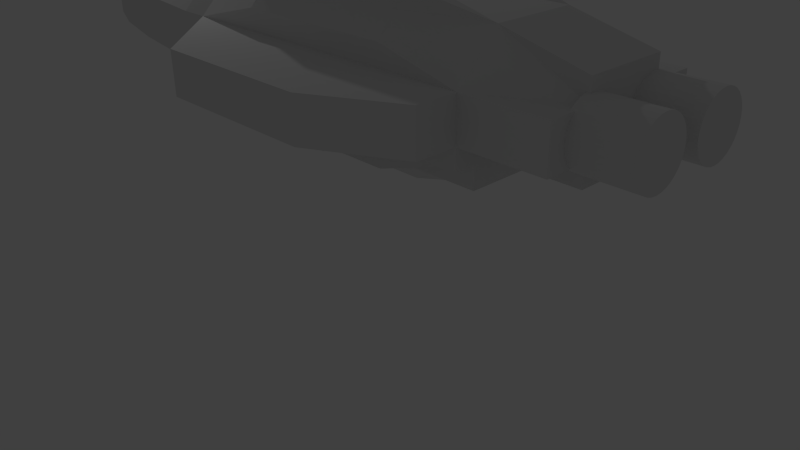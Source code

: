 # Source: Ship2.blend  (saved by Blender 2.76.0; exported with 4.5.12 LTS)
import bpy
from mathutils import Matrix  # noqa: F401  (used for matrix-valued properties, if any)

bpy.ops.wm.read_factory_settings(use_empty=True)
scene = bpy.context.scene
scene.name = 'Scene'

# ---- collections
col_collection_1 = bpy.data.collections.new('Collection 1'); scene.collection.children.link(col_collection_1)

# ---- world
world_world = bpy.data.worlds.new('World'); scene.world = world_world
world_world.color = (0.05088, 0.05088, 0.05088)
world_world.use_sun_shadow = False
world_world.sun_shadow_jitter_overblur = 0.0
world_world.cycles.sampling_method = 'MANUAL'
world_world.cycles.sample_map_resolution = 256

# ---- cameras
cam_camera = bpy.data.cameras.new('Camera')
cam_camera.clip_end = 100.0
cam_camera.lens = 35.0
cam_camera.sensor_width = 32.0
cam_camera.sensor_height = 18.0
cam_camera.ortho_scale = 7.314
cam_camera.dof.focus_distance = 0.0
cam_camera.dof.aperture_fstop = 128.0

# ---- lights
light_lamp = bpy.data.lights.new('Lamp', 'POINT')
light_lamp.transmission_factor = 0.0
light_lamp.cutoff_distance = 30.0
light_lamp.energy = 100.0
light_lamp.shadow_buffer_clip_start = 1.001
light_lamp.shadow_soft_size = 0.1
light_lamp.shadow_maximum_resolution = 0.006
light_lamp.use_absolute_resolution = True
light_lamp.cycles.use_multiple_importance_sampling = False

# ---- meshes
me_cube_001 = bpy.data.meshes.new('Cube.001')
me_cube_001.from_pydata([(-1.0, -1.0, -0.75), (-1.002, -0.748, 0.9983), (-0.998, 0.9991, -0.7526), (-1.0, 0.7511, 1.001), (1.0, -1.0, -0.75), (0.9982, -0.748, 0.9983), (1.002, 0.9991, -0.7526), (0.9999, 0.7511, 1.001), (-2.0, -1.0, 0.0), (-0.9999, -0.001756, 0.8267), (-2.0, 1.0, 0.0), (-1.0, 0.0, -1.0), (-0.0001422, 0.7511, 1.001), (1.0, 1.0, 0.0), (0.002048, 0.9991, -0.7526), (1.0, -0.001756, 0.8267), (1.0, -1.0, 0.0), (1.0, 0.0, -1.0), (-0.001761, -0.748, 0.9983), (0.0, -1.0, -0.75), (0.0001459, -0.001756, 0.8267), (0.0, 0.0, -1.0), (3.0, -0.5, -0.5), (-1.0, -1.0, 0.5), (-1.0, 0.5, 1.0), (-1.0, 1.0, -0.5), (-1.0, -0.5, -1.0), (0.4999, 0.7511, 1.001), (1.0, 1.0, -0.5), (-0.498, 0.9991, -0.7526), (1.0, -0.5, 1.0), (1.0, -1.0, -0.5), (1.0, 0.5, -1.0), (-0.5018, -0.748, 0.9983), (0.5, -1.0, -0.75), (-1.0, -1.0, -0.5), (-1.0, -0.5, 1.0), (-1.0, 1.0, 0.5), (-1.0, 0.5, -1.0), (-0.5001, 0.7511, 1.001), (1.0, 1.0, 0.5), (0.502, 0.9991, -0.7526), (1.0, 0.5, 1.0), (1.0, -1.0, 0.5), (1.0, -0.5, -1.0), (0.4982, -0.748, 0.9983), (-0.5, -1.0, -0.75), (-0.4999, -0.001756, 0.8267), (0.5001, -0.001756, 0.8267), (0.0, -0.5, 1.0), (0.0, 0.5, 1.0), (0.5, 0.0, -1.0), (-0.5, 0.0, -1.0), (0.0, -0.5, -1.0), (0.0, 0.5, -1.0), (0.0, -1.0, -0.5), (0.0, -1.0, 0.5), (3.0, -0.5, -0.25), (3.0, 0.25, -0.5), (3.0, 0.5, -0.5), (3.0, 0.5, -0.25), (0.0, 1.0, -0.5), (0.0, 1.0, 0.5), (-2.0, 0.5, 0.5), (-2.0, -0.5, 0.5), (-2.0, -0.5, -0.5), (0.5, 1.0, 0.5), (-0.5, 1.0, 0.5), (-0.5, 1.0, -0.5), (3.0, 0.5, 0.5), (3.0, 0.25, 0.5), (3.0, 0.5, 0.25), (-0.5, -1.0, 0.5), (0.5, -1.0, 0.5), (0.5, -1.0, -0.5), (-0.5, 0.5, -1.0), (-0.5, -0.5, -1.0), (0.5, -0.5, -1.0), (0.5, 0.5, 1.0), (0.5, -0.5, 1.0), (-0.5, -0.5, 1.0), (-0.5, 0.5, 1.0), (0.5, 0.5, -1.0), (-0.5, -1.0, -0.5), (3.0, 0.0, 0.5), (0.5, 1.0, -0.5), (-2.0, 0.5, -0.5), (-1.002, -0.748, 0.7483), (-1.0, 0.75, 1.0), (-1.0, 1.0, -0.75), (-1.0, -0.75, -0.75), (0.7499, 0.7511, 1.001), (1.0, 1.0, -0.75), (-0.748, 0.9991, -0.7526), (1.0, -0.75, 1.0), (1.0, -1.0, -0.75), (1.002, 0.7491, -0.7526), (-0.7518, -0.748, 0.9983), (0.75, -1.0, -0.75), (-2.0, -1.0, -0.25), (-0.9999, -0.2518, 0.8267), (-2.0, 1.0, 0.25), (-1.0, 0.25, -1.0), (-0.2501, 0.7511, 1.001), (1.0, 1.0, 0.25), (0.252, 0.9991, -0.7526), (1.0, 0.2482, 0.8267), (1.0, -1.0, 0.25), (1.0, -0.25, -1.0), (0.2482, -0.748, 0.9983), (-0.25, -1.0, -0.75), (-0.7499, -0.001756, 0.8267), (0.2501, -0.001756, 0.8267), (0.0, -0.75, 1.0), (0.0001459, 0.2482, 0.8267), (0.75, 0.0, -1.0), (-0.25, 0.0, -1.0), (0.0, -0.75, -0.75), (0.0, 0.25, -1.0), (0.0, -1.0, -0.75), (0.0, -1.0, 0.25), (2.0, -1.0, 0.0), (2.0, -1.0, 0.25), (1.0, 0.0, -0.75), (3.0, -0.25, 0.5), (3.0, -0.5, 0.25), (3.0, -0.5, 0.0), (0.0, 1.0, -0.75), (0.0, 1.0, 0.25), (-2.0, 0.0, -0.75), (-2.0, -1.0, 0.25), (-0.9999, 0.2482, 0.8267), (-2.0, 1.0, -0.25), (-1.0, -0.25, -1.0), (0.2499, 0.7511, 1.001), (1.0, 1.0, -0.25), (-0.248, 0.9991, -0.7526), (1.0, -0.2518, 0.8267), (1.0, -1.0, -0.25), (1.0, 0.25, -1.0), (-0.2518, -0.748, 0.9983), (0.25, -1.0, -0.75), (-1.0, -1.0, -0.75), (-1.0, -0.75, 1.0), (-1.0, 0.7511, 0.7508), (-0.998, 0.7491, -0.7526), (-0.7501, 0.7511, 1.001), (0.9999, 0.7511, 0.7508), (0.752, 0.9991, -0.7526), (1.0, 0.75, 1.0), (0.9982, -0.748, 0.7483), (1.0, -0.75, -0.75), (0.7482, -0.748, 0.9983), (-0.75, -1.0, -0.75), (-0.2499, -0.001756, 0.8267), (0.7501, -0.001756, 0.8267), (0.0001459, -0.2518, 0.8267), (0.0, 0.75, 1.0), (0.25, 0.0, -1.0), (-0.75, 0.0, -1.0), (0.0, -0.25, -1.0), (0.002048, 0.7491, -0.7526), (0.0, -1.0, -0.25), (-0.001761, -0.748, 0.7483), (2.0, 1.0, 0.0), (2.0, 1.0, 0.25), (3.0, -0.75, 0.0), (1.0, 0.0, 0.75), (3.0, 0.5, 0.0), (3.0, 0.25, 0.0), (0.0, 1.0, -0.25), (-0.0001422, 0.7511, 0.7508), (-2.0, 0.0, 0.75), (-2.0, 0.5, 0.75), (-2.0, 0.75, 0.5), (-2.0, -0.5, 0.75), (-2.0, -0.75, 0.5), (-2.0, -0.5, -0.75), (-2.0, -0.75, -0.5), (0.5, 1.0, 0.25), (0.4999, 0.7511, 0.7508), (0.25, 1.0, 0.5), (0.75, 1.0, 0.5), (-0.5, 1.0, 0.25), (-0.5001, 0.7511, 0.7508), (-0.75, 1.0, 0.5), (-0.25, 1.0, 0.5), (-0.5, 1.0, -0.75), (-0.5, 1.0, -0.25), (-0.75, 1.0, -0.5), (-0.25, 1.0, -0.5), (3.0, 0.0, -0.5), (1.0, -0.5, 0.75), (3.0, 0.0, -0.25), (1.0, -0.75, 0.5), (3.0, -0.25, 0.0), (1.0, 0.5, 0.75), (1.0, 0.75, 0.5), (3.0, 0.75, 0.0), (1.0, 0.5, -0.75), (3.0, 0.0, 0.0), (1.0, 0.75, -0.5), (3.0, 0.0, 0.25), (-0.5, -1.0, 0.25), (-0.5018, -0.748, 0.7483), (-0.25, -1.0, 0.5), (-0.75, -1.0, 0.5), (0.5, -1.0, 0.25), (0.4982, -0.748, 0.7483), (0.75, -1.0, 0.5), (0.25, -1.0, 0.5), (0.5, -1.0, -0.75), (0.5, -1.0, -0.25), (0.75, -1.0, -0.5), (0.25, -1.0, -0.5), (-0.25, 0.5, -1.0), (-0.75, 0.5, -1.0), (-0.5, 0.25, -1.0), (-0.498, 0.7491, -0.7526), (-0.25, -0.5, -1.0), (-0.75, -0.5, -1.0), (-0.5, -0.75, -0.75), (-0.5, -0.25, -1.0), (0.75, -0.5, -1.0), (0.25, -0.5, -1.0), (0.5, -0.75, -0.75), (0.5, -0.25, -1.0), (0.25, 0.5, 1.0), (0.75, 0.5, 1.0), (0.5001, 0.2482, 0.8267), (0.5, 0.75, 1.0), (0.25, -0.5, 1.0), (0.75, -0.5, 1.0), (0.5, -0.75, 1.0), (0.5001, -0.2518, 0.8267), (-0.75, -0.5, 1.0), (-0.25, -0.5, 1.0), (-0.5, -0.75, 1.0), (-0.4999, -0.2518, 0.8267), (-0.75, 0.5, 1.0), (-0.25, 0.5, 1.0), (-0.4999, 0.2482, 0.8267), (-0.5, 0.75, 1.0), (0.75, 0.5, -1.0), (0.25, 0.5, -1.0), (0.5, 0.25, -1.0), (0.502, 0.7491, -0.7526), (-0.5, -1.0, -0.75), (-0.5, -1.0, -0.25), (-0.25, -1.0, -0.5), (-0.75, -1.0, -0.5), (1.0, -0.5, -0.75), (3.0, 1.0, 0.0), (3.0, 1.0, 0.25), (1.0, -0.75, -0.5), (0.5, 1.0, -0.75), (0.5, 1.0, -0.25), (0.25, 1.0, -0.5), (0.75, 1.0, -0.5), (-2.0, 0.5, -0.75), (-2.0, 0.75, -0.5), (-2.0, 0.75, -0.25), (-2.0, 0.25, -0.75), (0.75, 1.0, -0.25), (0.25, 1.0, -0.25), (0.25, 1.0, -0.75), (3.0, -1.0, 0.0), (3.0, -1.0, 0.25), (1.0, -0.25, -0.75), (-0.75, -1.0, -0.25), (-0.25, -1.0, -0.25), (-0.25, -1.0, -0.75), (0.252, 0.7491, -0.7526), (0.25, 0.25, -1.0), (0.75, 0.25, -1.0), (-0.25, 0.75, 1.0), (-0.2499, 0.2482, 0.8267), (-0.7499, 0.2482, 0.8267), (-0.2499, -0.2518, 0.8267), (-0.25, -0.75, 1.0), (-0.75, -0.75, 1.0), (0.7501, -0.2518, 0.8267), (0.75, -0.75, 1.0), (0.25, -0.75, 1.0), (0.75, 0.75, 1.0), (0.7501, 0.2482, 0.8267), (0.2501, 0.2482, 0.8267), (0.25, -0.25, -1.0), (0.25, -0.75, -0.75), (0.75, -0.75, -0.75), (-0.75, -0.25, -1.0), (-0.75, -0.75, -0.75), (-0.25, -0.75, -0.75), (-0.748, 0.7491, -0.7526), (-0.75, 0.25, -1.0), (-0.25, 0.25, -1.0), (0.25, -1.0, -0.25), (0.75, -1.0, -0.25), (0.75, -1.0, -0.75), (0.2482, -0.748, 0.7483), (0.7482, -0.748, 0.7483), (0.75, -1.0, 0.25), (-0.7518, -0.748, 0.7483), (-0.2518, -0.748, 0.7483), (-0.25, -1.0, 0.25), (2.0, -1.486, -0.25), (1.0, -1.486, -0.25), (1.0, 0.75, -0.75), (1.0, 0.25, 0.75), (1.0, 0.75, 0.75), (2.0, -1.486, 0.0), (1.0, -0.75, 0.75), (1.0, -0.25, 0.75), (2.0, -1.486, 0.25), (-0.25, 1.0, -0.25), (-0.75, 1.0, -0.25), (-0.75, 1.0, -0.75), (-0.2501, 0.7511, 0.7508), (-0.7501, 0.7511, 0.7508), (-0.75, 1.0, 0.25), (0.7499, 0.7511, 0.7508), (0.2499, 0.7511, 0.7508), (0.25, 1.0, 0.25), (-2.0, -0.75, -0.25), (-1.0, -0.75, -0.75), (-2.0, -0.25, 0.75), (-1.0, -0.75, 0.75), (-2.0, -0.75, 0.25), (-1.0, 0.75, 0.75), (-2.0, 0.25, 0.75), (-2.0, 0.75, 0.25), (-2.0, -0.25, -0.75), (0.75, 1.0, 0.25), (-0.25, 1.0, 0.25), (-0.25, 1.0, -0.75), (1.0, -1.486, 0.0), (1.0, -1.486, 0.25), (1.0, 0.25, -0.75), (-0.75, -1.0, 0.25), (0.25, -1.0, 0.25), (0.25, -1.0, -0.75), (-0.248, 0.7491, -0.7526), (-0.25, -0.25, -1.0), (0.75, -0.25, -1.0), (0.25, 0.75, 1.0), (0.2501, -0.2518, 0.8267), (-0.7499, -0.2518, 0.8267), (-0.75, 0.75, 1.0), (0.752, 0.7491, -0.7526), (-0.75, -1.0, -0.75), (1.0, -0.75, -0.75), (0.75, 1.0, -0.75), (-1.0, 0.75, -0.75), (-1.0, 2.0, 0.25), (-1.0, 2.0, 0.0), (1.0, 2.0, 0.25), (1.0, 2.0, 0.0), (0.0, 2.0, 0.25), (0.0, 2.0, 0.0), (-0.75, 2.0, 0.0), (0.25, 2.0, 0.0), (-0.25, 2.0, 0.0), (-0.5, 2.0, 0.0), (0.75, 2.0, 0.0), (0.5, 2.0, 0.0), (0.5, 2.0, 0.25), (-0.5, 2.0, 0.25), (-1.0, 2.0, -0.25), (1.0, 2.0, -0.25), (0.0, 2.0, -0.25), (-0.5, 2.0, -0.25), (0.5, 2.0, -0.25), (0.75, 2.0, -0.25), (0.25, 2.0, -0.25), (-0.25, 2.0, -0.25), (-0.75, 2.0, -0.25), (-0.75, 2.0, 0.25), (0.25, 2.0, 0.25), (0.75, 2.0, 0.25), (-0.25, 2.0, 0.25), (-1.0, -2.0, -0.25), (-1.0, -2.0, 0.0), (1.0, -2.0, 0.25), (1.0, -2.0, 0.0), (0.0, -2.0, 0.25), (0.0, -2.0, 0.0), (0.75, -2.0, 0.0), (-0.25, -2.0, 0.0), (0.25, -2.0, 0.0), (0.5, -2.0, 0.0), (-0.75, -2.0, 0.0), (-0.5, -2.0, 0.0), (-0.5, -2.0, 0.25), (0.5, -2.0, 0.25), (-1.0, -2.0, 0.25), (1.0, -2.0, -0.25), (0.0, -2.0, -0.25), (0.5, -2.0, -0.25), (-0.5, -2.0, -0.25), (-0.75, -2.0, -0.25), (-0.25, -2.0, -0.25), (0.25, -2.0, -0.25), (0.75, -2.0, -0.25), (0.75, -2.0, 0.25), (-0.25, -2.0, 0.25), (-0.75, -2.0, 0.25), (0.25, -2.0, 0.25), (2.0, 1.0, -0.25), (2.0, 1.0, -0.5), (2.0, -1.0, -0.25), (2.0, -1.0, -0.5), (2.0, 0.0, -0.5), (2.0, -0.5, 0.75), (2.0, 0.5, 0.75), (2.0, 0.5, -0.25), (2.0, 0.5, -0.5), (2.0, 0.75, -0.5), (2.0, 0.25, -0.5), (2.0, -0.5, -0.25), (2.0, -0.5, -0.5), (2.0, -0.25, -0.5), (2.0, -0.75, -0.5), (2.0, 0.0, -0.75), (2.0, 0.5, -0.75), (2.0, -0.5, -0.75), (2.0, -0.75, -0.25), (2.0, -0.25, -0.75), (2.0, 0.75, -0.25), (2.0, 0.75, -0.75), (2.0, 0.25, -0.75), (2.0, -0.75, -0.75), (3.0, -0.25, -0.5), (3.0, 1.0, -0.25), (3.0, -1.0, -0.25), (3.0, -0.5, 0.5), (3.0, -0.75, -0.25), (3.0, -0.25, -0.25), (3.0, 0.25, -0.25), (3.0, 0.75, -0.25), (3.0, 0.75, 0.25), (3.0, -0.25, 0.25), (3.0, -0.75, 0.25), (3.0, 0.25, 0.25), (-2.377, -1.0, -0.25), (-2.377, -1.0, 0.0), (-2.377, 1.0, 0.25), (-2.377, 1.0, 0.0), (-4.377, -0.75, 0.0), (-4.377, 0.0, -0.5), (-2.377, 0.0, 0.75), (-4.377, 0.75, 0.0), (-2.377, 0.5, 0.75), (-4.377, 0.5, 0.5), (-2.377, 0.75, 0.5), (-2.377, -0.5, 0.75), (-4.377, -0.5, 0.5), (-4.377, -0.5, -0.5), (-4.377, -0.25, -0.5), (-4.377, 0.5, -0.5), (-4.377, 0.25, -0.5), (-2.377, 0.75, -0.5), (-2.377, 0.0, -0.75), (-2.377, -1.0, 0.25), (-2.377, 1.0, -0.25), (-2.377, -0.5, -0.75), (-2.377, 0.5, -0.75), (-4.377, 0.75, -0.25), (-2.377, 0.25, -0.75), (-4.377, -0.75, -0.25), (-2.377, -0.25, 0.75), (-4.377, -0.75, 0.25), (-2.377, 0.25, 0.75), (-4.377, 0.75, 0.25), (-2.377, -0.25, -0.75), (0.0, -1.494, -0.25), (0.0, -1.494, -0.5), (0.5, -1.494, -0.25), (0.5, -1.494, -0.5), (0.25, -1.494, -0.5), (-0.5, -1.494, -0.25), (-0.5, -1.494, -0.5), (-0.25, -1.494, -0.5), (-0.75, -1.494, -0.5), (0.75, -1.494, -0.5), (-0.75, -1.494, -0.25), (-0.25, -1.494, -0.25), (0.25, -1.494, -0.25), (0.75, -1.494, -0.25), (0.0, 1.487, -0.25), (0.0, 1.487, -0.5), (-0.5, 1.487, -0.25), (-0.5, 1.487, -0.5), (-0.25, 1.487, -0.5), (0.5, 1.487, -0.25), (0.5, 1.487, -0.5), (0.25, 1.487, -0.5), (0.75, 1.487, -0.5), (-0.75, 1.487, -0.5), (0.75, 1.487, -0.25), (0.25, 1.487, -0.25), (-0.25, 1.487, -0.25), (-0.75, 1.487, -0.25), (1.0, 1.501, 0.25), (1.0, 1.501, 0.0), (2.0, 1.501, 0.25), (2.0, 1.501, 0.0), (1.0, 1.501, -0.25), (2.0, 1.501, -0.25), (-2.0, 1.0, 0.25), (-2.0, 0.5, 0.75), (-2.0, 0.75, 0.5), (-5.029, 0.25, 0.0), (-5.029, 0.0, 0.0), (-5.029, -0.25, 0.0), (-5.029, -0.5, 0.0), (-5.029, 0.5, 0.0), (-5.029, 0.0, -0.25), (-5.029, -0.5, -0.25), (-5.029, 0.5, -0.25), (-5.029, 0.25, -0.25), (-5.029, -0.25, -0.25), (-4.772, 0.5, 0.25), (-4.772, -0.5, 0.25), (3.666, -0.1025, 0.07048), (2.959, -0.1025, 0.07048), (3.666, -0.1226, 0.1368), (2.959, -0.1226, 0.1368), (3.666, -0.1553, 0.1979), (2.959, -0.1553, 0.1979), (3.666, -0.1992, 0.2515), (2.959, -0.1992, 0.2515), (3.666, -0.2528, 0.2955), (2.959, -0.2528, 0.2955), (3.666, -0.3139, 0.3281), (2.959, -0.3139, 0.3281), (3.666, -0.3803, 0.3483), (2.959, -0.3803, 0.3483), (3.666, -0.4492, 0.3551), (2.959, -0.4492, 0.3551), (3.666, -0.5182, 0.3483), (2.959, -0.5182, 0.3483), (3.666, -0.5845, 0.3281), (2.959, -0.5845, 0.3281), (3.666, -0.6457, 0.2955), (2.959, -0.6457, 0.2955), (3.666, -0.6992, 0.2515), (2.959, -0.6992, 0.2515), (3.666, -0.7432, 0.1979), (2.959, -0.7432, 0.1979), (3.666, -0.7759, 0.1368), (2.959, -0.7759, 0.1368), (3.666, -0.796, 0.07048), (2.959, -0.796, 0.07048), (3.666, -0.8028, 0.001504), (2.959, -0.8028, 0.001504), (3.666, -0.796, -0.06747), (2.959, -0.796, -0.06747), (3.666, -0.7759, -0.1338), (2.959, -0.7759, -0.1338), (3.666, -0.7432, -0.1949), (2.959, -0.7432, -0.1949), (3.666, -0.6992, -0.2485), (2.959, -0.6992, -0.2485), (3.666, -0.6457, -0.2925), (2.959, -0.6457, -0.2925), (3.666, -0.5845, -0.3251), (2.959, -0.5845, -0.3251), (3.666, -0.5182, -0.3453), (2.959, -0.5182, -0.3453), (3.666, -0.4492, -0.3521), (2.959, -0.4492, -0.3521), (3.666, -0.3803, -0.3453), (2.959, -0.3803, -0.3453), (3.666, -0.3139, -0.3251), (2.959, -0.3139, -0.3251), (3.666, -0.2528, -0.2925), (2.959, -0.2528, -0.2925), (3.666, -0.1992, -0.2485), (2.959, -0.1992, -0.2485), (3.666, -0.1553, -0.1949), (2.959, -0.1553, -0.1949), (3.666, -0.1226, -0.1338), (2.959, -0.1226, -0.1338), (3.666, -0.1025, -0.06747), (2.959, -0.1025, -0.06747), (3.666, -0.09567, 0.001504), (2.959, -0.09567, 0.001504), (3.665, 0.8015, 0.06167), (2.958, 0.8015, 0.06167), (3.665, 0.7814, 0.128), (2.958, 0.7814, 0.128), (3.665, 0.7487, 0.1891), (2.958, 0.7487, 0.1891), (3.665, 0.7047, 0.2427), (2.958, 0.7047, 0.2427), (3.665, 0.6512, 0.2867), (2.958, 0.6512, 0.2867), (3.665, 0.59, 0.3193), (2.958, 0.59, 0.3193), (3.665, 0.5237, 0.3395), (2.958, 0.5237, 0.3395), (3.665, 0.4547, 0.3463), (2.958, 0.4547, 0.3463), (3.665, 0.3858, 0.3395), (2.958, 0.3858, 0.3395), (3.665, 0.3194, 0.3193), (2.958, 0.3194, 0.3193), (3.665, 0.2583, 0.2867), (2.958, 0.2583, 0.2867), (3.665, 0.2047, 0.2427), (2.958, 0.2047, 0.2427), (3.665, 0.1608, 0.1891), (2.958, 0.1608, 0.1891), (3.665, 0.1281, 0.128), (2.958, 0.1281, 0.128), (3.665, 0.108, 0.06167), (2.958, 0.108, 0.06167), (3.665, 0.1012, -0.007301), (2.958, 0.1012, -0.007301), (3.665, 0.108, -0.07628), (2.958, 0.108, -0.07628), (3.665, 0.1281, -0.1426), (2.958, 0.1281, -0.1426), (3.665, 0.1608, -0.2037), (2.958, 0.1608, -0.2037), (3.665, 0.2047, -0.2573), (2.958, 0.2047, -0.2573), (3.665, 0.2583, -0.3013), (2.958, 0.2583, -0.3013), (3.665, 0.3194, -0.3339), (2.958, 0.3194, -0.3339), (3.665, 0.3858, -0.3541), (2.958, 0.3858, -0.3541), (3.665, 0.4547, -0.3609), (2.958, 0.4547, -0.3609), (3.665, 0.5237, -0.3541), (2.958, 0.5237, -0.3541), (3.665, 0.59, -0.3339), (2.958, 0.59, -0.3339), (3.665, 0.6512, -0.3013), (2.958, 0.6512, -0.3013), (3.665, 0.7047, -0.2573), (2.958, 0.7047, -0.2573), (3.665, 0.7487, -0.2037), (2.958, 0.7487, -0.2037), (3.665, 0.7814, -0.1426), (2.958, 0.7814, -0.1426), (3.665, 0.8015, -0.07628), (2.958, 0.8015, -0.07628), (3.665, 0.8083, -0.007301), (2.958, 0.8083, -0.007302)], [(173, 63), (174, 63), (175, 64), (64, 176), (196, 413), (176, 327), (327, 130), (174, 330), (412, 192), (306, 395), (336, 382), (1, 175), (0, 178), (89, 260), (259, 132), (355, 502), (368, 506), (131, 509)], [(352, 89, 2, 145), (351, 92, 6, 148), (350, 95, 4, 151), (349, 142, 0, 153), (348, 148, 6, 96), (347, 146, 3, 88), (346, 111, 9, 100), (345, 112, 20, 156), (344, 134, 12, 157), (343, 115, 17, 108), (342, 116, 21, 160), (341, 136, 14, 161), (340, 119, 19, 141), (338, 130, 394, 405), (212, 297, 402, 397), (337, 123, 17, 139), (200, 195, 436, 193), (193, 436, 431, 191), (334, 127, 14, 136), (188, 315, 375, 370), (179, 332, 378, 365), (331, 129, 11, 133), (37, 508, 509, 144), (324, 177, 26, 90), (332, 104, 355, 378), (321, 180, 66, 181), (320, 147, 40, 182), (264, 170, 369, 373), (318, 184, 67, 185), (317, 171, 62, 186), (316, 187, 29, 93), (68, 189, 497, 491), (256, 263, 498, 493), (166, 266, 433, 435), (126, 166, 435, 57), (311, 150, 43, 194), (436, 57, 22, 431), (437, 193, 191, 58), (439, 71, 168, 198), (307, 199, 32, 96), (440, 125, 126, 195), (441, 267, 266, 166), (248, 270, 400, 398), (303, 204, 72, 205), (302, 87, 23, 206), (296, 212, 397, 401), (300, 208, 73, 209), (299, 163, 56, 210), (298, 211, 34, 98), (162, 270, 485, 474), (269, 250, 482, 484), (295, 215, 54, 118), (294, 216, 75, 217), (293, 93, 29, 218), (292, 219, 53, 117), (291, 220, 76, 221), (290, 159, 52, 222), (289, 223, 44, 151), (288, 224, 77, 225), (287, 158, 51, 226), (286, 227, 50, 114), (285, 228, 78, 229), (284, 91, 27, 230), (283, 231, 49, 113), (282, 232, 79, 233), (281, 155, 48, 234), (280, 235, 36, 143), (279, 236, 80, 237), (278, 154, 47, 238), (277, 239, 24, 131), (276, 240, 81, 241), (275, 103, 39, 242), (274, 243, 32, 139), (273, 244, 82, 245), (272, 105, 41, 246), (271, 247, 46, 110), (297, 212, 476, 487), (269, 99, 35, 250), (268, 251, 44, 108), (442, 202, 200, 169), (121, 122, 313, 310), (265, 255, 41, 105), (258, 85, 494, 496), (263, 135, 28, 258), (262, 259, 38, 102), (262, 129, 461, 467), (261, 132, 25, 260), (8, 130, 462, 444), (455, 470, 462, 454), (329, 173, 451, 471), (331, 177, 464, 473), (129, 262, 102, 11), (10, 132, 463, 446), (61, 190, 492, 489), (256, 264, 373, 371), (314, 188, 370, 374), (190, 68, 491, 492), (170, 314, 374, 369), (263, 256, 371, 372), (127, 265, 105, 14), (61, 257, 265, 127), (257, 85, 255, 265), (107, 16, 335, 336), (409, 121, 310, 305), (504, 355, 104, 165), (123, 268, 108, 17), (268, 123, 422, 426), (350, 251, 424, 430), (270, 248, 479, 485), (269, 248, 398, 399), (130, 8, 381, 394), (74, 213, 483, 477), (162, 296, 401, 396), (99, 269, 399, 380), (119, 271, 110, 19), (55, 249, 271, 119), (249, 83, 247, 271), (244, 272, 246, 82), (54, 161, 272, 244), (161, 14, 105, 272), (158, 273, 245, 51), (21, 118, 273, 158), (118, 54, 244, 273), (115, 274, 139, 17), (51, 245, 274, 115), (245, 82, 243, 274), (240, 275, 242, 81), (50, 157, 275, 240), (157, 12, 103, 275), (154, 276, 241, 47), (20, 114, 276, 154), (114, 50, 240, 276), (111, 277, 131, 9), (47, 241, 277, 111), (241, 81, 239, 277), (236, 278, 238, 80), (49, 156, 278, 236), (156, 20, 154, 278), (140, 279, 237, 33), (18, 113, 279, 140), (113, 49, 236, 279), (97, 280, 143, 1), (33, 237, 280, 97), (237, 80, 235, 280), (232, 281, 234, 79), (30, 137, 281, 232), (137, 15, 155, 281), (152, 282, 233, 45), (5, 94, 282, 152), (94, 30, 232, 282), (109, 283, 113, 18), (45, 233, 283, 109), (233, 79, 231, 283), (228, 284, 230, 78), (42, 149, 284, 228), (149, 7, 91, 284), (155, 285, 229, 48), (15, 106, 285, 155), (106, 42, 228, 285), (112, 286, 114, 20), (48, 229, 286, 112), (229, 78, 227, 286), (224, 287, 226, 77), (53, 160, 287, 224), (160, 21, 158, 287), (141, 288, 225, 34), (19, 117, 288, 141), (117, 53, 224, 288), (98, 289, 151, 4), (34, 225, 289, 98), (225, 77, 223, 289), (220, 290, 222, 76), (26, 133, 290, 220), (133, 11, 159, 290), (153, 291, 221, 46), (0, 90, 291, 153), (90, 26, 220, 291), (110, 292, 117, 19), (46, 221, 292, 110), (221, 76, 219, 292), (216, 293, 218, 75), (38, 145, 293, 216), (145, 2, 93, 293), (159, 294, 217, 52), (11, 102, 294, 159), (102, 38, 216, 294), (116, 295, 118, 21), (52, 217, 295, 116), (217, 75, 215, 295), (212, 296, 486, 476), (207, 339, 406, 393), (8, 99, 380, 381), (138, 297, 213, 31), (107, 301, 403, 382), (138, 16, 383, 395), (95, 298, 98, 4), (31, 213, 298, 95), (213, 74, 211, 298), (208, 299, 210, 73), (45, 109, 299, 208), (109, 18, 163, 299), (150, 300, 209, 43), (5, 152, 300, 150), (152, 45, 208, 300), (339, 120, 384, 406), (43, 209, 301, 107), (209, 73, 207, 301), (204, 302, 206, 72), (33, 97, 302, 204), (97, 1, 87, 302), (163, 303, 205, 56), (18, 140, 303, 163), (140, 33, 204, 303), (120, 304, 404, 384), (56, 205, 304, 120), (205, 72, 203, 304), (31, 254, 421, 410), (337, 199, 423, 429), (92, 307, 96, 6), (28, 201, 307, 92), (307, 201, 416, 428), (42, 106, 308, 196), (106, 15, 167, 308), (147, 309, 197, 40), (7, 149, 309, 147), (149, 42, 196, 309), (251, 268, 426, 424), (123, 337, 429, 422), (30, 94, 311, 192), (94, 5, 150, 311), (15, 137, 312, 167), (137, 30, 192, 312), (138, 31, 410, 409), (28, 135, 407, 408), (16, 138, 306, 335), (314, 170, 488, 500), (104, 13, 356, 355), (135, 263, 372, 368), (132, 315, 189, 25), (13, 135, 368, 356), (183, 333, 379, 366), (89, 316, 93, 2), (25, 189, 316, 89), (189, 68, 187, 316), (184, 317, 186, 67), (39, 103, 317, 184), (103, 12, 171, 317), (144, 318, 185, 37), (3, 146, 318, 144), (146, 39, 184, 318), (101, 319, 376, 353), (37, 185, 319, 101), (185, 67, 183, 319), (180, 320, 182, 66), (27, 91, 320, 180), (91, 7, 147, 320), (171, 321, 181, 62), (12, 134, 321, 171), (134, 27, 180, 321), (333, 128, 357, 379), (62, 181, 322, 128), (181, 66, 179, 322), (101, 10, 446, 445), (86, 259, 465, 458), (259, 262, 467, 465), (99, 323, 178, 35), (175, 325, 469, 454), (142, 324, 90, 0), (35, 178, 324, 142), (178, 65, 177, 324), (129, 331, 473, 461), (325, 175, 100), (100, 9, 172, 325), (1, 143, 326, 87), (143, 36, 175, 326), (99, 8, 444, 443), (24, 88, 328, 173), (88, 3, 144, 328), (9, 131, 329, 172), (131, 24, 173, 329), (132, 261, 466, 463), (177, 65, 456, 464), (323, 99, 443, 468), (325, 172, 449, 469), (330, 101, 445, 472), (177, 331, 133, 26), (172, 329, 471, 449), (319, 183, 366, 376), (66, 182, 332, 179), (182, 40, 104, 332), (128, 322, 377, 357), (67, 186, 333, 183), (186, 62, 128, 333), (187, 334, 136, 29), (68, 190, 334, 187), (190, 61, 127, 334), (254, 350, 430, 421), (135, 13, 503, 506), (199, 337, 139, 32), (201, 28, 408, 416), (199, 307, 428, 423), (203, 338, 405, 392), (72, 206, 338, 203), (206, 23, 130, 338), (297, 138, 395, 402), (73, 210, 339, 207), (210, 56, 120, 339), (211, 340, 141, 34), (74, 214, 340, 211), (214, 55, 119, 340), (215, 341, 161, 54), (75, 218, 341, 215), (218, 29, 136, 341), (219, 342, 160, 53), (76, 222, 342, 219), (222, 52, 116, 342), (223, 343, 108, 44), (77, 226, 343, 223), (226, 51, 115, 343), (227, 344, 157, 50), (78, 230, 344, 227), (230, 27, 134, 344), (231, 345, 156, 49), (79, 234, 345, 231), (234, 48, 112, 345), (235, 346, 100, 36), (80, 238, 346, 235), (238, 47, 111, 346), (239, 347, 88, 24), (81, 242, 347, 239), (242, 39, 146, 347), (243, 348, 96, 32), (82, 246, 348, 243), (246, 41, 148, 348), (247, 349, 153, 46), (83, 250, 349, 247), (250, 35, 142, 349), (251, 350, 151, 44), (254, 31, 95, 350), (255, 351, 148, 41), (85, 258, 351, 255), (258, 28, 92, 351), (259, 352, 145, 38), (86, 260, 352, 259), (260, 25, 89, 352), (379, 357, 358, 361), (378, 355, 356, 363), (377, 365, 364, 360), (376, 366, 362, 359), (364, 363, 372, 371), (363, 356, 368, 372), (358, 360, 373, 369), (360, 364, 371, 373), (362, 361, 374, 370), (361, 358, 369, 374), (354, 359, 375, 367), (359, 362, 370, 375), (353, 376, 359, 354), (357, 377, 360, 358), (365, 378, 363, 364), (366, 379, 361, 362), (132, 10, 354, 367), (10, 101, 353, 354), (315, 132, 367, 375), (322, 179, 365, 377), (406, 384, 385, 388), (405, 394, 381, 390), (404, 392, 391, 387), (403, 393, 389, 386), (391, 390, 399, 398), (390, 381, 380, 399), (385, 387, 400, 396), (387, 391, 398, 400), (389, 388, 401, 397), (388, 385, 396, 401), (383, 386, 402, 395), (386, 389, 397, 402), (382, 403, 386, 383), (384, 404, 387, 385), (392, 405, 390, 391), (393, 406, 388, 389), (304, 203, 392, 404), (16, 107, 382, 383), (301, 207, 393, 403), (270, 162, 396, 400), (71, 413, 69), (121, 409, 433, 266), (417, 415, 59, 58), (427, 407, 432, 438), (427, 414, 415, 416), (253, 165, 71), (267, 125, 122), (425, 409, 410, 421), (418, 425, 421, 419), (122, 121, 266, 267), (418, 419, 22, 57), (411, 417, 58, 191), (414, 427, 438, 60), (411, 420, 426, 422), (420, 419, 424, 426), (412, 122, 125), (420, 411, 191, 431), (164, 165, 253, 252), (407, 427, 416, 408), (425, 418, 57, 435), (125, 434, 412), (416, 415, 423, 428), (69, 413, 412, 434), (415, 414, 60, 59), (409, 425, 435, 433), (407, 164, 252, 432), (419, 420, 431, 22), (415, 417, 429, 423), (417, 411, 422, 429), (419, 421, 430, 424), (195, 126, 57, 436), (60, 437, 58, 59), (168, 169, 437, 60), (169, 200, 193, 437), (252, 198, 438, 432), (198, 168, 60, 438), (253, 439, 198, 252), (202, 440, 195, 200), (84, 124, 440, 202), (124, 434, 125, 440), (125, 441, 166, 126), (71, 442, 169, 168), (69, 70, 442, 71), (70, 84, 202, 442), (472, 445, 446, 450), (452, 455, 454, 451), (450, 446, 463, 466), (448, 459, 467, 461), (459, 458, 465, 467), (468, 517, 456), (444, 447, 468, 443), (462, 470, 447, 444), (456, 457, 473, 464), (457, 448, 461, 473), (487, 476, 477, 483), (486, 474, 475, 478), (485, 479, 480, 481), (479, 484, 482, 480), (474, 485, 481, 475), (476, 486, 478, 477), (213, 297, 487, 483), (250, 83, 480, 482), (83, 249, 481, 480), (296, 162, 474, 486), (249, 55, 475, 481), (214, 74, 477, 478), (55, 214, 478, 475), (248, 269, 484, 479), (501, 490, 491, 497), (500, 488, 489, 492), (499, 493, 494, 495), (493, 498, 496, 494), (488, 499, 495, 489), (490, 500, 492, 491), (85, 257, 495, 494), (264, 256, 493, 499), (188, 314, 500, 490), (257, 61, 489, 495), (315, 188, 490, 501), (263, 258, 496, 498), (170, 264, 499, 488), (189, 315, 501, 497), (13, 104, 502, 503), (164, 407, 507, 505), (165, 164, 505, 504), (175, 130, 176), (174, 101, 508, 510), (173, 174, 510, 509), (130, 176, 175, 454, 462), (24, 173, 328, 144, 3, 509, 88), (175, 176, 130, 23, 326), (324, 0, 142, 35, 178, 90), (465, 460, 463, 132, 260, 259), (259, 260, 132, 25, 352), (452, 451, 453, 445, 472), (463, 460, 465), (465, 458, 466, 463, 460), (468, 456, 464, 443), (512, 511, 519, 516), (511, 515, 518, 519), (514, 513, 520, 517), (513, 512, 516, 520), (522, 521, 515, 514), (521, 522, 455, 452), (518, 515, 450, 466), (472, 450, 515), (455, 522, 470), (514, 470, 522), (472, 521, 452), (521, 472, 515), (517, 518, 458, 456), (458, 518, 466), (504, 507, 368, 355), (4, 31, 421), (4, 151, 421), (6, 28, 416), (423, 424, 44, 32), (151, 44, 424), (32, 96, 423), (100, 175, 36), (5, 311, 412), (107, 122, 43), (412, 311, 43, 122), (147, 7, 413), (40, 165, 104), (30, 94, 5, 412), (407, 135, 368, 507), (566, 565, 563, 564), (585, 523, 525, 527, 529, 531, 533, 535, 537, 539, 541, 543, 545, 547, 549, 551, 553, 555, 557, 559, 561, 563, 565, 567, 569, 571, 573, 575, 577, 579, 581, 583), (546, 545, 543, 544), (568, 567, 565, 566), (526, 525, 523, 524), (544, 542, 540, 538, 536, 534, 532, 530, 528, 526, 524, 586, 584, 582, 580, 578, 576, 574, 572, 570, 568, 566, 564, 562, 560, 558, 556, 554, 552, 550, 548, 546), (524, 523, 585, 586), (548, 547, 545, 546), (570, 569, 567, 568), (528, 527, 525, 526), (550, 549, 547, 548), (572, 571, 569, 570), (530, 529, 527, 528), (552, 551, 549, 550), (574, 573, 571, 572), (532, 531, 529, 530), (554, 553, 551, 552), (576, 575, 573, 574), (534, 533, 531, 532), (556, 555, 553, 554), (578, 577, 575, 576), (536, 535, 533, 534), (558, 557, 555, 556), (580, 579, 577, 578), (538, 537, 535, 536), (560, 559, 557, 558), (582, 581, 579, 580), (540, 539, 537, 538), (562, 561, 559, 560), (584, 583, 581, 582), (542, 541, 539, 540), (564, 563, 561, 562), (586, 585, 583, 584), (544, 543, 541, 542), (630, 629, 627, 628), (649, 587, 589, 591, 593, 595, 597, 599, 601, 603, 605, 607, 609, 611, 613, 615, 617, 619, 621, 623, 625, 627, 629, 631, 633, 635, 637, 639, 641, 643, 645, 647), (610, 609, 607, 608), (632, 631, 629, 630), (590, 589, 587, 588), (608, 606, 604, 602, 600, 598, 596, 594, 592, 590, 588, 650, 648, 646, 644, 642, 640, 638, 636, 634, 632, 630, 628, 626, 624, 622, 620, 618, 616, 614, 612, 610), (588, 587, 649, 650), (612, 611, 609, 610), (634, 633, 631, 632), (592, 591, 589, 590), (614, 613, 611, 612), (636, 635, 633, 634), (594, 593, 591, 592), (616, 615, 613, 614), (638, 637, 635, 636), (596, 595, 593, 594), (618, 617, 615, 616), (640, 639, 637, 638), (598, 597, 595, 596), (620, 619, 617, 618), (642, 641, 639, 640), (600, 599, 597, 598), (622, 621, 619, 620), (644, 643, 641, 642), (602, 601, 599, 600), (624, 623, 621, 622), (646, 645, 643, 644), (604, 603, 601, 602), (626, 625, 623, 624), (648, 647, 645, 646), (606, 605, 603, 604), (628, 627, 625, 626), (650, 649, 647, 648), (608, 607, 605, 606), (413, 7, 42), (71, 165, 413), (165, 40, 309, 413), (445, 451, 509, 508), (137, 412, 413, 106), (412, 137, 30), (42, 106, 413), (382, 313, 122, 107), (305, 395, 138, 409), (443, 464, 177, 99), (382, 395, 305, 313), (514, 517, 468, 470)])
me_cube_001.use_remesh_preserve_volume = False
me_cube_001.use_remesh_preserve_attributes = False
me_cube_001.use_mirror_vertex_groups = False
me_cube_001.update()

# ---- objects
ob_cube = bpy.data.objects.new('Cube', me_cube_001)
ob_lamp = bpy.data.objects.new('Lamp', light_lamp)
ob_camera = bpy.data.objects.new('Camera', cam_camera)

# ---- transforms, parenting, visibility, modifiers, constraints
ob_cube.location = (0.5949, -0.2733, 2.791)
ob_cube.lineart.crease_threshold = 0.0
ob_lamp.location = (-4.69, 1.005, 5.904)
ob_lamp.rotation_euler = (0.6503, 0.05522, 1.866)
ob_lamp.lock_rotations_4d = False
ob_lamp.empty_display_type = 'ARROWS'
ob_lamp.color = (0.0, 0.0, 0.0, 0.0)
ob_lamp.lineart.crease_threshold = 0.0
ob_camera.location = (7.481, -6.508, 5.344)
ob_camera.rotation_euler = (1.109, 0.01082, 0.8149)
ob_camera.lock_rotations_4d = False
ob_camera.empty_display_type = 'ARROWS'
ob_camera.color = (0.0, 0.0, 0.0, 0.0)
ob_camera.display_type = 'WIRE'
ob_camera.lineart.crease_threshold = 0.0

# ---- collection membership
col_collection_1.objects.link(ob_cube)
col_collection_1.objects.link(ob_lamp)
col_collection_1.objects.link(ob_camera)

# ---- scene / render settings (as saved in the file)
scene.camera = ob_camera
scene.frame_start = 1; scene.frame_end = 250; scene.frame_set(1)
scene.render.engine = 'BLENDER_EEVEE_NEXT'
scene.render.resolution_percentage = 50
scene.render.dither_intensity = 0.0
scene.cycles.use_denoising = False
scene.cycles.samples = 10
scene.cycles.sampling_pattern = 'TABULATED_SOBOL'
scene.cycles.light_sampling_threshold = 0.0
scene.cycles.use_adaptive_sampling = False
scene.cycles.use_light_tree = False
scene.cycles.blur_glossy = 0.0
scene.cycles.pixel_filter_type = 'GAUSSIAN'
scene.cycles.sample_clamp_indirect = 0.0
scene.view_settings.view_transform = 'Standard'
bpy.context.view_layer.update()
